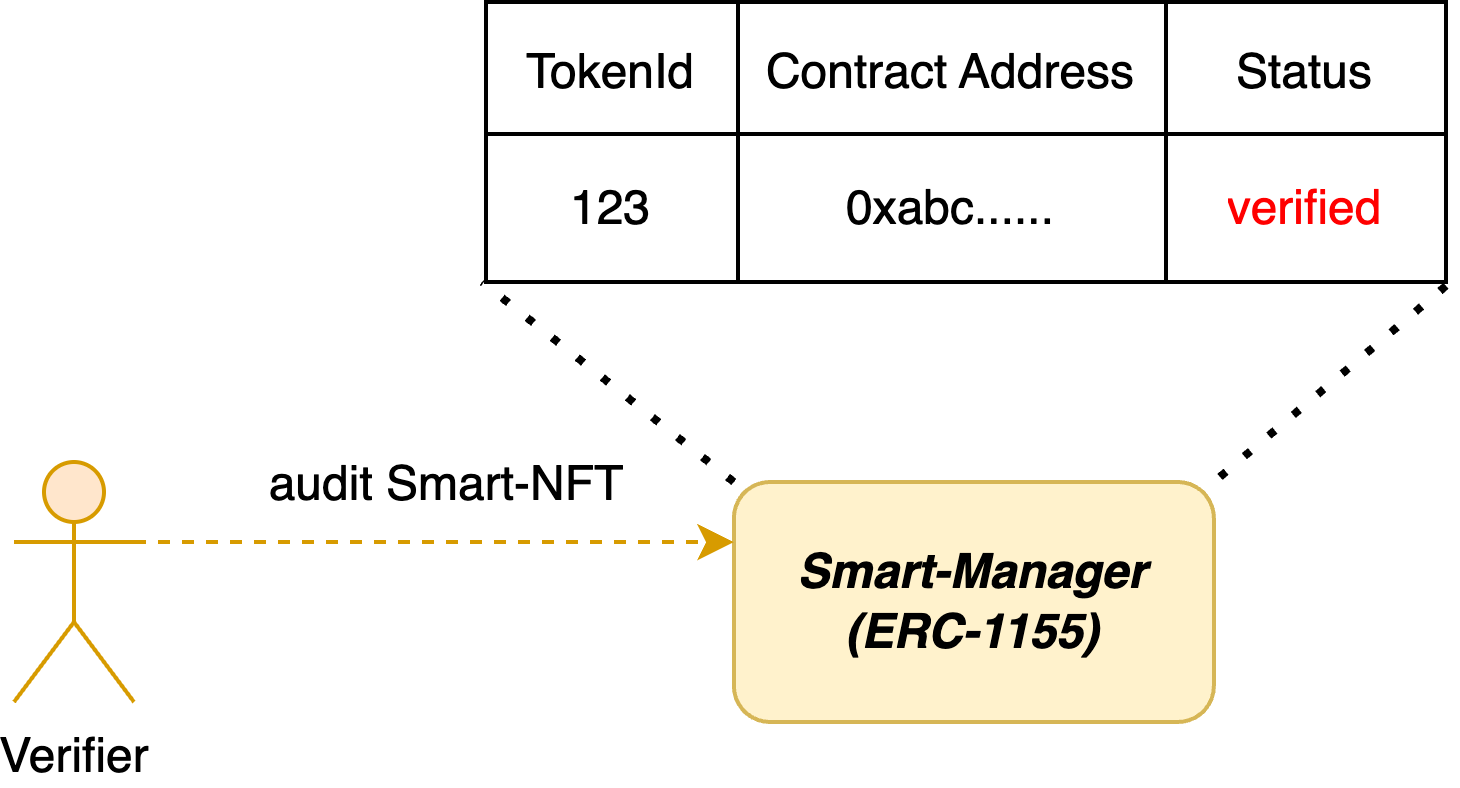

The diagram above was exported from draw.io. Its source (the exported page's mxGraphModel, read from the mxfile embedded in the PNG):
<mxGraphModel dx="1571" dy="911" grid="1" gridSize="10" guides="1" tooltips="1" connect="1" arrows="1" fold="1" page="1" pageScale="1" pageWidth="850" pageHeight="1100" math="0" shadow="0">
  <root>
    <mxCell id="0" />
    <mxCell id="1" parent="0" />
    <mxCell id="2" value="&lt;b&gt;&lt;i&gt;Smart-Manager&lt;br&gt;(ERC-1155)&lt;br&gt;&lt;/i&gt;&lt;/b&gt;" style="rounded=1;whiteSpace=wrap;html=1;fillColor=#fff2cc;strokeColor=#d6b656;container=0;" vertex="1" parent="1">
      <mxGeometry x="1489.97" y="730" width="120" height="60" as="geometry" />
    </mxCell>
    <mxCell id="3" value="" style="shape=table;startSize=0;container=1;collapsible=0;childLayout=tableLayout;fontSize=16;fillColor=none;" vertex="1" parent="1">
      <mxGeometry x="1428" y="610" width="240" height="70" as="geometry" />
    </mxCell>
    <mxCell id="4" value="" style="shape=tableRow;horizontal=0;startSize=0;swimlaneHead=0;swimlaneBody=0;strokeColor=inherit;top=0;left=0;bottom=0;right=0;collapsible=0;dropTarget=0;fillColor=none;points=[[0,0.5],[1,0.5]];portConstraint=eastwest;fontSize=16;" vertex="1" parent="3">
      <mxGeometry width="240" height="33" as="geometry" />
    </mxCell>
    <mxCell id="5" value="&lt;font style=&quot;font-size: 12px;&quot;&gt;TokenId&lt;/font&gt;" style="shape=partialRectangle;html=1;whiteSpace=wrap;connectable=0;overflow=hidden;top=0;left=0;bottom=0;right=0;pointerEvents=1;fontSize=16;fillStyle=hatch;fillColor=none;" vertex="1" parent="4">
      <mxGeometry width="63" height="33" as="geometry">
        <mxRectangle width="63" height="33" as="alternateBounds" />
      </mxGeometry>
    </mxCell>
    <mxCell id="6" value="&lt;font style=&quot;font-size: 12px;&quot;&gt;Contract Address&lt;/font&gt;" style="shape=partialRectangle;html=1;whiteSpace=wrap;connectable=0;overflow=hidden;top=0;left=0;bottom=0;right=0;pointerEvents=1;fontSize=16;fillStyle=hatch;fillColor=none;" vertex="1" parent="4">
      <mxGeometry x="63" width="107" height="33" as="geometry">
        <mxRectangle width="107" height="33" as="alternateBounds" />
      </mxGeometry>
    </mxCell>
    <mxCell id="7" value="&lt;font style=&quot;font-size: 12px;&quot;&gt;Status&lt;/font&gt;" style="shape=partialRectangle;html=1;whiteSpace=wrap;connectable=0;overflow=hidden;top=0;left=0;bottom=0;right=0;pointerEvents=1;fontSize=16;fillStyle=hatch;fillColor=none;" vertex="1" parent="4">
      <mxGeometry x="170" width="70" height="33" as="geometry">
        <mxRectangle width="70" height="33" as="alternateBounds" />
      </mxGeometry>
    </mxCell>
    <mxCell id="8" value="" style="shape=tableRow;horizontal=0;startSize=0;swimlaneHead=0;swimlaneBody=0;top=0;left=0;bottom=0;right=0;collapsible=0;dropTarget=0;points=[[0,0.5],[1,0.5]];portConstraint=eastwest;fontSize=16;fillColor=none;" vertex="1" parent="3">
      <mxGeometry y="33" width="240" height="37" as="geometry" />
    </mxCell>
    <mxCell id="9" value="&lt;font style=&quot;font-size: 12px;&quot;&gt;123&lt;/font&gt;" style="shape=partialRectangle;html=1;whiteSpace=wrap;connectable=0;overflow=hidden;top=0;left=0;bottom=0;right=0;pointerEvents=1;fontSize=16;fillColor=none;fontColor=#000000;" vertex="1" parent="8">
      <mxGeometry width="63" height="37" as="geometry">
        <mxRectangle width="63" height="37" as="alternateBounds" />
      </mxGeometry>
    </mxCell>
    <mxCell id="10" value="&lt;font style=&quot;font-size: 12px;&quot;&gt;0xabc......&lt;/font&gt;" style="shape=partialRectangle;html=1;whiteSpace=wrap;connectable=0;overflow=hidden;top=0;left=0;bottom=0;right=0;pointerEvents=1;fontSize=16;fillColor=none;fontColor=#000000;" vertex="1" parent="8">
      <mxGeometry x="63" width="107" height="37" as="geometry">
        <mxRectangle width="107" height="37" as="alternateBounds" />
      </mxGeometry>
    </mxCell>
    <mxCell id="11" value="&lt;font style=&quot;font-size: 12px;&quot;&gt;verified&lt;/font&gt;" style="shape=partialRectangle;html=1;whiteSpace=wrap;connectable=0;overflow=hidden;top=0;left=0;bottom=0;right=0;pointerEvents=1;fontSize=16;fillColor=none;fontColor=#FF0000;" vertex="1" parent="8">
      <mxGeometry x="170" width="70" height="37" as="geometry">
        <mxRectangle width="70" height="37" as="alternateBounds" />
      </mxGeometry>
    </mxCell>
    <mxCell id="12" value="" style="endArrow=none;dashed=1;html=1;dashPattern=1 3;strokeWidth=2;rounded=0;entryX=-0.004;entryY=1;entryDx=0;entryDy=0;entryPerimeter=0;exitX=0;exitY=0;exitDx=0;exitDy=0;" edge="1" source="2" target="8" parent="1">
      <mxGeometry width="50" height="50" relative="1" as="geometry">
        <mxPoint x="1459.97" y="780" as="sourcePoint" />
        <mxPoint x="1509.97" y="730" as="targetPoint" />
      </mxGeometry>
    </mxCell>
    <mxCell id="13" value="" style="endArrow=none;dashed=1;html=1;dashPattern=1 3;strokeWidth=2;rounded=0;entryX=1;entryY=0;entryDx=0;entryDy=0;exitX=1;exitY=1.026;exitDx=0;exitDy=0;exitPerimeter=0;" edge="1" source="8" target="2" parent="1">
      <mxGeometry width="50" height="50" relative="1" as="geometry">
        <mxPoint x="1499.97" y="740" as="sourcePoint" />
        <mxPoint x="1436.97" y="690" as="targetPoint" />
      </mxGeometry>
    </mxCell>
    <mxCell id="14" style="edgeStyle=orthogonalEdgeStyle;rounded=0;orthogonalLoop=1;jettySize=auto;html=1;exitX=1;exitY=0.3333333333333333;exitDx=0;exitDy=0;exitPerimeter=0;entryX=0;entryY=0.25;entryDx=0;entryDy=0;fillColor=#ffe6cc;strokeColor=#d79b00;dashed=1;" edge="1" source="15" target="2" parent="1">
      <mxGeometry relative="1" as="geometry">
        <mxPoint x="1489.9699999999998" y="748.75" as="targetPoint" />
      </mxGeometry>
    </mxCell>
    <mxCell id="15" value="Verifier" style="shape=umlActor;verticalLabelPosition=bottom;verticalAlign=top;html=1;outlineConnect=0;fillColor=#ffe6cc;strokeColor=#d79b00;container=0;" vertex="1" parent="1">
      <mxGeometry x="1310" y="725" width="30" height="60" as="geometry" />
    </mxCell>
    <mxCell id="16" value="audit Smart-NFT" style="text;html=1;strokeColor=none;fillColor=none;align=center;verticalAlign=middle;whiteSpace=wrap;rounded=0;rotation=0;container=0;" vertex="1" parent="1">
      <mxGeometry x="1367.04" y="721.25" width="102.96" height="20" as="geometry" />
    </mxCell>
  </root>
</mxGraphModel>